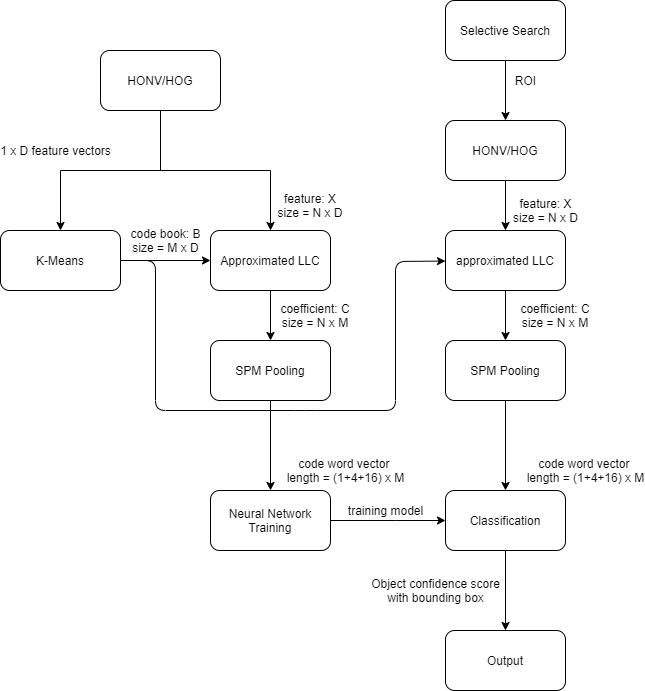

The diagram above was exported from draw.io. Its source (the exported page's mxGraphModel, read from the mxfile embedded in the PNG):
<mxGraphModel dx="1038" dy="548" grid="1" gridSize="10" guides="1" tooltips="1" connect="1" arrows="1" fold="1" page="1" pageScale="1" pageWidth="827" pageHeight="1169" math="0" shadow="0">
  <root>
    <mxCell id="WIyWlLk6GJQsqaUBKTNV-0" />
    <mxCell id="WIyWlLk6GJQsqaUBKTNV-1" parent="WIyWlLk6GJQsqaUBKTNV-0" />
    <mxCell id="WIyWlLk6GJQsqaUBKTNV-2" value="1 x D feature vectors" style="rounded=0;html=1;jettySize=auto;orthogonalLoop=1;fontSize=11;endArrow=classic;endFill=1;endSize=6;strokeWidth=1;shadow=0;labelBackgroundColor=none;edgeStyle=orthogonalEdgeStyle;entryX=0.5;entryY=0;entryDx=0;entryDy=0;" parent="WIyWlLk6GJQsqaUBKTNV-1" source="WIyWlLk6GJQsqaUBKTNV-3" target="_oOc4BhsfJE9uSOrV8OG-3" edge="1">
      <mxGeometry x="0.4545" y="-21" relative="1" as="geometry">
        <mxPoint x="215" y="230" as="targetPoint" />
        <mxPoint x="16" y="-20" as="offset" />
      </mxGeometry>
    </mxCell>
    <mxCell id="_oOc4BhsfJE9uSOrV8OG-1" style="edgeStyle=orthogonalEdgeStyle;rounded=0;orthogonalLoop=1;jettySize=auto;html=1;endArrow=classic;endFill=1;entryX=0.5;entryY=0;entryDx=0;entryDy=0;" parent="WIyWlLk6GJQsqaUBKTNV-1" target="_oOc4BhsfJE9uSOrV8OG-4" edge="1">
      <mxGeometry relative="1" as="geometry">
        <mxPoint x="305" y="250" as="targetPoint" />
        <mxPoint x="215" y="140" as="sourcePoint" />
        <Array as="points">
          <mxPoint x="215" y="200" />
          <mxPoint x="325" y="200" />
        </Array>
      </mxGeometry>
    </mxCell>
    <mxCell id="WIyWlLk6GJQsqaUBKTNV-3" value="HONV/HOG" style="rounded=1;whiteSpace=wrap;html=1;fontSize=12;glass=0;strokeWidth=1;shadow=0;" parent="WIyWlLk6GJQsqaUBKTNV-1" vertex="1">
      <mxGeometry x="155" y="80" width="120" height="60" as="geometry" />
    </mxCell>
    <mxCell id="_oOc4BhsfJE9uSOrV8OG-5" value="code book: B&lt;br&gt;size = M x D" style="edgeStyle=orthogonalEdgeStyle;rounded=0;orthogonalLoop=1;jettySize=auto;html=1;entryX=0;entryY=0.5;entryDx=0;entryDy=0;endArrow=classic;endFill=1;endSize=6;" parent="WIyWlLk6GJQsqaUBKTNV-1" source="_oOc4BhsfJE9uSOrV8OG-3" target="_oOc4BhsfJE9uSOrV8OG-4" edge="1">
      <mxGeometry y="20" relative="1" as="geometry">
        <mxPoint as="offset" />
      </mxGeometry>
    </mxCell>
    <mxCell id="_oOc4BhsfJE9uSOrV8OG-3" value="K-Means" style="rounded=1;whiteSpace=wrap;html=1;" parent="WIyWlLk6GJQsqaUBKTNV-1" vertex="1">
      <mxGeometry x="55" y="260" width="120" height="60" as="geometry" />
    </mxCell>
    <mxCell id="_oOc4BhsfJE9uSOrV8OG-7" value="" style="edgeStyle=orthogonalEdgeStyle;rounded=0;orthogonalLoop=1;jettySize=auto;html=1;endArrow=classic;endFill=1;endSize=6;" parent="WIyWlLk6GJQsqaUBKTNV-1" source="_oOc4BhsfJE9uSOrV8OG-4" target="_oOc4BhsfJE9uSOrV8OG-6" edge="1">
      <mxGeometry relative="1" as="geometry" />
    </mxCell>
    <mxCell id="_oOc4BhsfJE9uSOrV8OG-4" value="Approximated LLC" style="rounded=1;whiteSpace=wrap;html=1;" parent="WIyWlLk6GJQsqaUBKTNV-1" vertex="1">
      <mxGeometry x="265" y="260" width="120" height="60" as="geometry" />
    </mxCell>
    <mxCell id="_oOc4BhsfJE9uSOrV8OG-15" value="code word vector&amp;nbsp;&lt;br&gt;length = (1+4+16) x M" style="edgeStyle=orthogonalEdgeStyle;rounded=0;orthogonalLoop=1;jettySize=auto;html=1;endArrow=classic;endFill=1;endSize=6;" parent="WIyWlLk6GJQsqaUBKTNV-1" source="_oOc4BhsfJE9uSOrV8OG-6" target="_oOc4BhsfJE9uSOrV8OG-14" edge="1">
      <mxGeometry x="0.5556" y="75" relative="1" as="geometry">
        <mxPoint as="offset" />
      </mxGeometry>
    </mxCell>
    <mxCell id="_oOc4BhsfJE9uSOrV8OG-6" value="SPM Pooling" style="whiteSpace=wrap;html=1;rounded=1;" parent="WIyWlLk6GJQsqaUBKTNV-1" vertex="1">
      <mxGeometry x="265" y="370" width="120" height="60" as="geometry" />
    </mxCell>
    <mxCell id="_oOc4BhsfJE9uSOrV8OG-17" value="training model" style="edgeStyle=orthogonalEdgeStyle;rounded=0;orthogonalLoop=1;jettySize=auto;html=1;endArrow=classic;endFill=1;endSize=6;" parent="WIyWlLk6GJQsqaUBKTNV-1" source="_oOc4BhsfJE9uSOrV8OG-14" target="_oOc4BhsfJE9uSOrV8OG-16" edge="1">
      <mxGeometry x="-0.0435" y="10" relative="1" as="geometry">
        <Array as="points">
          <mxPoint x="450" y="550" />
          <mxPoint x="450" y="550" />
        </Array>
        <mxPoint as="offset" />
      </mxGeometry>
    </mxCell>
    <mxCell id="_oOc4BhsfJE9uSOrV8OG-14" value="Neural Network Training" style="whiteSpace=wrap;html=1;rounded=1;" parent="WIyWlLk6GJQsqaUBKTNV-1" vertex="1">
      <mxGeometry x="265" y="520" width="120" height="60" as="geometry" />
    </mxCell>
    <mxCell id="_oOc4BhsfJE9uSOrV8OG-34" value="Object confidence score&lt;br&gt;with bounding box" style="edgeStyle=orthogonalEdgeStyle;rounded=0;orthogonalLoop=1;jettySize=auto;html=1;endArrow=classic;endFill=1;endSize=6;" parent="WIyWlLk6GJQsqaUBKTNV-1" source="_oOc4BhsfJE9uSOrV8OG-16" target="_oOc4BhsfJE9uSOrV8OG-33" edge="1">
      <mxGeometry y="-70" relative="1" as="geometry">
        <mxPoint as="offset" />
      </mxGeometry>
    </mxCell>
    <mxCell id="_oOc4BhsfJE9uSOrV8OG-16" value="Classification" style="whiteSpace=wrap;html=1;rounded=1;" parent="WIyWlLk6GJQsqaUBKTNV-1" vertex="1">
      <mxGeometry x="500" y="520" width="120" height="60" as="geometry" />
    </mxCell>
    <mxCell id="_oOc4BhsfJE9uSOrV8OG-29" value="ROI" style="edgeStyle=orthogonalEdgeStyle;rounded=0;orthogonalLoop=1;jettySize=auto;html=1;endArrow=classic;endFill=1;endSize=6;entryX=0.5;entryY=0;entryDx=0;entryDy=0;" parent="WIyWlLk6GJQsqaUBKTNV-1" source="_oOc4BhsfJE9uSOrV8OG-18" target="_oOc4BhsfJE9uSOrV8OG-21" edge="1">
      <mxGeometry x="-0.3333" y="20" relative="1" as="geometry">
        <mxPoint x="560" y="160" as="targetPoint" />
        <mxPoint as="offset" />
      </mxGeometry>
    </mxCell>
    <mxCell id="_oOc4BhsfJE9uSOrV8OG-18" value="Selective Search" style="rounded=1;whiteSpace=wrap;html=1;fontSize=12;glass=0;strokeWidth=1;shadow=0;" parent="WIyWlLk6GJQsqaUBKTNV-1" vertex="1">
      <mxGeometry x="500" y="30" width="120" height="60" as="geometry" />
    </mxCell>
    <mxCell id="_oOc4BhsfJE9uSOrV8OG-19" value="&lt;span style=&quot;font-size: 12px&quot;&gt;feature: X&lt;/span&gt;&lt;br style=&quot;font-size: 12px&quot;&gt;&lt;span style=&quot;font-size: 12px&quot;&gt;size = N x D&lt;/span&gt;" style="rounded=0;html=1;jettySize=auto;orthogonalLoop=1;fontSize=11;endArrow=classic;endFill=1;endSize=6;strokeWidth=1;shadow=0;labelBackgroundColor=none;edgeStyle=orthogonalEdgeStyle;entryX=0.5;entryY=0;entryDx=0;entryDy=0;" parent="WIyWlLk6GJQsqaUBKTNV-1" source="_oOc4BhsfJE9uSOrV8OG-21" target="_oOc4BhsfJE9uSOrV8OG-25" edge="1">
      <mxGeometry x="0.2" y="40" relative="1" as="geometry">
        <mxPoint x="460" y="310" as="targetPoint" />
        <mxPoint as="offset" />
      </mxGeometry>
    </mxCell>
    <mxCell id="_oOc4BhsfJE9uSOrV8OG-21" value="HONV/HOG" style="rounded=1;whiteSpace=wrap;html=1;fontSize=12;glass=0;strokeWidth=1;shadow=0;" parent="WIyWlLk6GJQsqaUBKTNV-1" vertex="1">
      <mxGeometry x="500" y="150" width="120" height="60" as="geometry" />
    </mxCell>
    <mxCell id="_oOc4BhsfJE9uSOrV8OG-24" value="" style="edgeStyle=orthogonalEdgeStyle;rounded=0;orthogonalLoop=1;jettySize=auto;html=1;endArrow=classic;endFill=1;endSize=6;" parent="WIyWlLk6GJQsqaUBKTNV-1" source="_oOc4BhsfJE9uSOrV8OG-25" target="_oOc4BhsfJE9uSOrV8OG-26" edge="1">
      <mxGeometry relative="1" as="geometry" />
    </mxCell>
    <mxCell id="_oOc4BhsfJE9uSOrV8OG-25" value="approximated LLC" style="rounded=1;whiteSpace=wrap;html=1;" parent="WIyWlLk6GJQsqaUBKTNV-1" vertex="1">
      <mxGeometry x="500" y="260" width="120" height="60" as="geometry" />
    </mxCell>
    <mxCell id="_oOc4BhsfJE9uSOrV8OG-30" value="&lt;span style=&quot;color: rgb(0 , 0 , 0) ; font-family: &amp;#34;helvetica&amp;#34; ; font-size: 11px ; font-style: normal ; font-weight: 400 ; letter-spacing: normal ; text-align: center ; text-indent: 0px ; text-transform: none ; word-spacing: 0px ; background-color: rgb(255 , 255 , 255) ; display: inline ; float: none&quot;&gt;code word vector&amp;nbsp;&lt;/span&gt;&lt;br style=&quot;color: rgb(0 , 0 , 0) ; font-family: &amp;#34;helvetica&amp;#34; ; font-size: 11px ; font-style: normal ; font-weight: 400 ; letter-spacing: normal ; text-align: center ; text-indent: 0px ; text-transform: none ; word-spacing: 0px&quot;&gt;&lt;span style=&quot;color: rgb(0 , 0 , 0) ; font-family: &amp;#34;helvetica&amp;#34; ; font-size: 11px ; font-style: normal ; font-weight: 400 ; letter-spacing: normal ; text-align: center ; text-indent: 0px ; text-transform: none ; word-spacing: 0px ; background-color: rgb(255 , 255 , 255) ; display: inline ; float: none&quot;&gt;length = (1+4+16) x M&lt;/span&gt;" style="edgeStyle=orthogonalEdgeStyle;rounded=0;orthogonalLoop=1;jettySize=auto;html=1;endArrow=classic;endFill=1;endSize=6;entryX=0.5;entryY=0;entryDx=0;entryDy=0;" parent="WIyWlLk6GJQsqaUBKTNV-1" source="_oOc4BhsfJE9uSOrV8OG-26" target="_oOc4BhsfJE9uSOrV8OG-16" edge="1">
      <mxGeometry x="0.5556" y="80" relative="1" as="geometry">
        <mxPoint as="offset" />
      </mxGeometry>
    </mxCell>
    <mxCell id="_oOc4BhsfJE9uSOrV8OG-26" value="SPM Pooling" style="whiteSpace=wrap;html=1;rounded=1;" parent="WIyWlLk6GJQsqaUBKTNV-1" vertex="1">
      <mxGeometry x="500" y="370" width="120" height="60" as="geometry" />
    </mxCell>
    <mxCell id="_oOc4BhsfJE9uSOrV8OG-28" value="" style="endArrow=classic;html=1;exitX=1;exitY=0.5;exitDx=0;exitDy=0;" parent="WIyWlLk6GJQsqaUBKTNV-1" source="_oOc4BhsfJE9uSOrV8OG-3" target="_oOc4BhsfJE9uSOrV8OG-25" edge="1">
      <mxGeometry width="50" height="50" relative="1" as="geometry">
        <mxPoint x="430" y="380" as="sourcePoint" />
        <mxPoint x="480" y="330" as="targetPoint" />
        <Array as="points">
          <mxPoint x="210" y="290" />
          <mxPoint x="210" y="440" />
          <mxPoint x="360" y="440" />
          <mxPoint x="450" y="440" />
          <mxPoint x="450" y="291" />
        </Array>
      </mxGeometry>
    </mxCell>
    <mxCell id="_oOc4BhsfJE9uSOrV8OG-33" value="Output" style="whiteSpace=wrap;html=1;rounded=1;" parent="WIyWlLk6GJQsqaUBKTNV-1" vertex="1">
      <mxGeometry x="500" y="660" width="120" height="60" as="geometry" />
    </mxCell>
    <mxCell id="faPCkFQ_kfYzsiUwC0nu-0" value="feature: X&lt;br&gt;size = N x D" style="text;html=1;strokeColor=none;fillColor=none;align=center;verticalAlign=middle;whiteSpace=wrap;rounded=0;dashed=1;" parent="WIyWlLk6GJQsqaUBKTNV-1" vertex="1">
      <mxGeometry x="330" y="210" width="70" height="50" as="geometry" />
    </mxCell>
    <mxCell id="faPCkFQ_kfYzsiUwC0nu-1" value="coefficient: C&lt;br&gt;size = N x M" style="text;html=1;strokeColor=none;fillColor=none;align=center;verticalAlign=middle;whiteSpace=wrap;rounded=0;dashed=1;" parent="WIyWlLk6GJQsqaUBKTNV-1" vertex="1">
      <mxGeometry x="330" y="320" width="80" height="50" as="geometry" />
    </mxCell>
    <mxCell id="faPCkFQ_kfYzsiUwC0nu-3" value="coefficient: C&lt;br&gt;size = N x M" style="text;html=1;strokeColor=none;fillColor=none;align=center;verticalAlign=middle;whiteSpace=wrap;rounded=0;dashed=1;" parent="WIyWlLk6GJQsqaUBKTNV-1" vertex="1">
      <mxGeometry x="570" y="320" width="80" height="50" as="geometry" />
    </mxCell>
  </root>
</mxGraphModel>